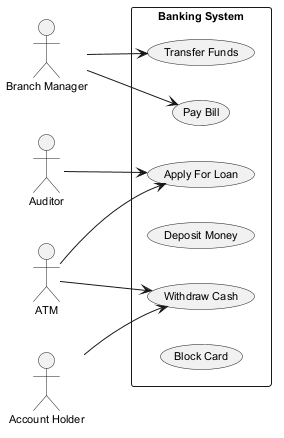

The diagram above was rendered by PlantUML. Its source (embedded in the PNG):
@startuml
skinparam backgroundColor #FFFFFF
skinparam classBackgroundColor #F1F8E9
skinparam classBorderColor #33691E
skinparam defaultFontSize 11
left to right direction
actor "Branch Manager" as BM
actor "ATM" as A
actor "Auditor" as A1
actor "Account Holder" as AH
rectangle "Banking System" {
  usecase "Transfer Funds" as UC_TransferFunds
  usecase "Pay Bill" as UC_PayBill
  usecase "Apply For Loan" as UC_ApplyForLoan
  usecase "Deposit Money" as UC_DepositMoney
  usecase "Withdraw Cash" as UC_WithdrawCash
  usecase "Block Card" as UC_BlockCard
}
BM --> UC_TransferFunds
BM --> UC_PayBill
A --> UC_WithdrawCash
A --> UC_ApplyForLoan
A1 --> UC_ApplyForLoan
AH --> UC_WithdrawCash
@enduml